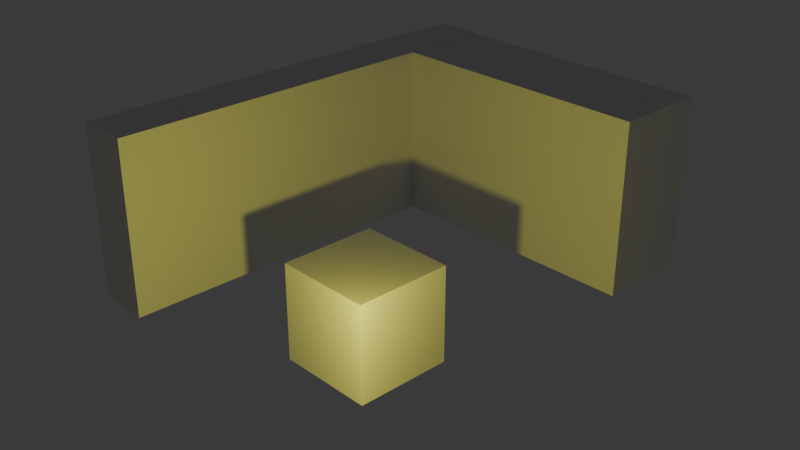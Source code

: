 # Source: blend.blend  (saved by Blender 4.4.32; exported with 4.5.12 LTS)
import bpy
from mathutils import Matrix  # noqa: F401  (used for matrix-valued properties, if any)

bpy.ops.wm.read_factory_settings(use_empty=True)
scene = bpy.context.scene
scene.name = 'Scene'

# ---- collections
col_collection = bpy.data.collections.new('Collection'); scene.collection.children.link(col_collection)

# ---- materials (node trees are filled in below, after node groups)
mat_material = bpy.data.materials.new('Material')
mat_material.alpha_threshold = 0.0
mat_material.roughness = 0.5
mat_material.line_color = (0.0, 0.0, 0.0, 1.0)

# ---- material node trees
mat_material.use_nodes = True; mat_material.node_tree.nodes.clear()
_N = mat_material.node_tree.nodes; _L = mat_material.node_tree.links
n0 = _N.new('ShaderNodeOutputMaterial'); n0.name = 'Material Output'; n0.location = (300, 300)
n1 = _N.new('ShaderNodeBsdfPrincipled'); n1.name = 'Principled BSDF'; n1.location = (10, 300)
n1.inputs[3].default_value = 1.45
_L.new(n1.outputs[0], n0.inputs[0])
n0.is_active_output = True

# ---- world
world_world = bpy.data.worlds.new('World'); scene.world = world_world
world_world.use_nodes = True; world_world.node_tree.nodes.clear()
_N = world_world.node_tree.nodes; _L = world_world.node_tree.links
n0 = _N.new('ShaderNodeOutputWorld'); n0.name = 'World Output'; n0.location = (300, 300)
n1 = _N.new('ShaderNodeBackground'); n1.name = 'Background'; n1.location = (10, 300)
n1.inputs[0].default_value = (0.05088, 0.05088, 0.05088, 1.0)
_L.new(n1.outputs[0], n0.inputs[0])
n0.is_active_output = True
world_world.color = (0.05088, 0.05088, 0.05088)
world_world.sun_shadow_jitter_overblur = 0.0

# ---- cameras
cam_camera = bpy.data.cameras.new('Camera')
cam_camera.clip_end = 100.0
cam_camera.ortho_scale = 7.314

# ---- lights
light_light = bpy.data.lights.new('Light', 'POINT')
light_light.color = (1.0, 0.941, 0.08664)
light_light.energy = 500.4
light_light.shadow_soft_size = 0.1

# ---- meshes
me_cube = bpy.data.meshes.new('Cube')
me_cube.from_pydata([(1.0, 1.0, 1.0), (1.0, 1.0, -1.0), (1.0, -1.0, 1.0), (1.0, -1.0, -1.0), (-1.0, 1.0, 1.0), (-1.0, 1.0, -1.0), (-1.0, -1.0, 1.0), (-1.0, -1.0, -1.0)], [], [(0, 4, 6, 2), (3, 2, 6, 7), (7, 6, 4, 5), (5, 1, 3, 7), (1, 0, 2, 3), (5, 4, 0, 1)])
_uv = me_cube.uv_layers.new(name='UVMap')
_uv.uv.foreach_set('vector', [0.625, 0.5, 0.875, 0.5, 0.875, 0.75, 0.625, 0.75, 0.375, 0.75, 0.625, 0.75, 0.625, 1.0, 0.375, 1.0, 0.375, 0.0, 0.625, 0.0, 0.625, 0.25, 0.375, 0.25, 0.125, 0.5, 0.375, 0.5, 0.375, 0.75, 0.125, 0.75, 0.375, 0.5, 0.625, 0.5, 0.625, 0.75, 0.375, 0.75, 0.375, 0.25, 0.625, 0.25, 0.625, 0.5, 0.375, 0.5])
me_cube.materials.append(mat_material)
me_cube.use_mirror_vertex_groups = False
me_cube.update()
me_x = bpy.data.meshes.new('Куб')
me_x.from_pydata([(-0.5755, -4.709, -1.874), (-0.5755, -4.709, 1.874), (-0.5755, 4.709, -1.874), (-0.5755, 4.709, 1.874), (0.5755, -4.709, -1.874), (0.5755, -4.709, 1.874), (0.5755, 4.709, -1.874), (0.5755, 4.709, 1.874)], [], [(0, 1, 3, 2), (2, 3, 7, 6), (6, 7, 5, 4), (4, 5, 1, 0), (2, 6, 4, 0), (7, 3, 1, 5)])
_uv = me_x.uv_layers.new(name='UVКарта')
_uv.uv.foreach_set('vector', [0.375, 0.0, 0.625, 0.0, 0.625, 0.25, 0.375, 0.25, 0.375, 0.25, 0.625, 0.25, 0.625, 0.5, 0.375, 0.5, 0.375, 0.5, 0.625, 0.5, 0.625, 0.75, 0.375, 0.75, 0.375, 0.75, 0.625, 0.75, 0.625, 1.0, 0.375, 1.0, 0.125, 0.5, 0.375, 0.5, 0.375, 0.75, 0.125, 0.75, 0.625, 0.5, 0.875, 0.5, 0.875, 0.75, 0.625, 0.75])
me_x.update()
me_001 = bpy.data.meshes.new('Куб.001')
me_001.from_pydata([(-2.909, -1.015, -2.092), (-2.909, -1.015, 2.092), (-2.909, 1.015, -2.092), (-2.909, 1.015, 2.092), (2.909, -1.015, -2.092), (2.909, -1.015, 2.092), (2.909, 1.015, -2.092), (2.909, 1.015, 2.092)], [], [(0, 1, 3, 2), (2, 3, 7, 6), (6, 7, 5, 4), (4, 5, 1, 0), (2, 6, 4, 0), (7, 3, 1, 5)])
_uv = me_001.uv_layers.new(name='UVКарта')
_uv.uv.foreach_set('vector', [0.375, 0.0, 0.625, 0.0, 0.625, 0.25, 0.375, 0.25, 0.375, 0.25, 0.625, 0.25, 0.625, 0.5, 0.375, 0.5, 0.375, 0.5, 0.625, 0.5, 0.625, 0.75, 0.375, 0.75, 0.375, 0.75, 0.625, 0.75, 0.625, 1.0, 0.375, 1.0, 0.125, 0.5, 0.375, 0.5, 0.375, 0.75, 0.125, 0.75, 0.625, 0.5, 0.875, 0.5, 0.875, 0.75, 0.625, 0.75])
me_001.update()

# ---- objects
ob_cube = bpy.data.objects.new('Cube', me_cube)
ob_light = bpy.data.objects.new('Light', light_light)
ob_camera = bpy.data.objects.new('Camera', cam_camera)
ob_x = bpy.data.objects.new('Куб', me_x)
ob_001 = bpy.data.objects.new('Куб.001', me_001)

# ---- transforms, parenting, visibility, modifiers, constraints
ob_cube.location = (1.734, 0.0, 0.9501)
ob_cube.lock_rotations_4d = False
ob_cube.empty_display_type = 'ARROWS'
ob_cube.lineart.crease_threshold = 0.0
ob_light.location = (4.235, -2.468, 2.601)
ob_light.rotation_euler = (0.6503, 0.05522, 1.866)
ob_light.lock_rotations_4d = False
ob_light.empty_display_type = 'ARROWS'
ob_light.color = (0.0, 0.0, 0.0, 0.0)
ob_light.lineart.crease_threshold = 0.0
ob_camera.location = (14.61, -11.3, 11.24)
ob_camera.rotation_euler = (1.109, 0.0, 0.8149)
ob_camera.lock_rotations_4d = False
ob_camera.empty_display_type = 'ARROWS'
ob_camera.color = (0.0, 0.0, 0.0, 0.0)
ob_camera.display_type = 'WIRE'
ob_camera.lineart.crease_threshold = 0.0
ob_x.location = (-2.925, 2.431, 1.874)
ob_001.location = (0.5437, 6.111, 1.871)
ob_001.scale = (1.0, 1.0, 0.894)

# ---- collection membership
col_collection.objects.link(ob_cube)
col_collection.objects.link(ob_light)
col_collection.objects.link(ob_camera)
col_collection.objects.link(ob_x)
col_collection.objects.link(ob_001)

# ---- scene / render settings (as saved in the file)
scene.camera = ob_camera
scene.frame_start = 1; scene.frame_end = 250; scene.frame_set(92)
scene.render.engine = 'BLENDER_EEVEE_NEXT'
bpy.context.view_layer.update()
